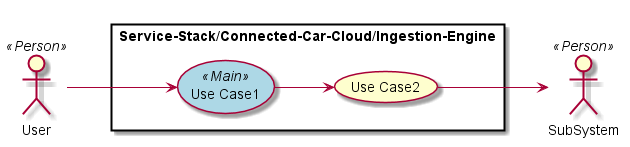

The diagram above was rendered by PlantUML. Its source (embedded in the PNG):
@startuml

left to right direction

skinparam usecase {
  BackgroudnColor #ffffaa
  BackgroundColor<<Main>> #lightblue
}
actor :User: <<Person>>
actor :SubSystem: <<Person>>


rectangle "Service-Stack/Connected-Car-Cloud/Ingestion-Engine" {
UseCase UC1 <<Main>> as "Use Case1"
UseCase UC2  as "Use Case2"


User --> UC1
UC1 --> UC2
UC2 --> SubSystem
}

@enduml